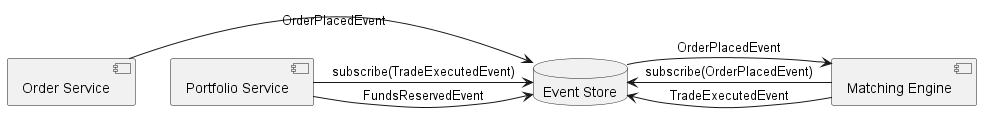

The diagram above was rendered by PlantUML. Its source (embedded in the PNG):
@startuml
component "Order Service" as orders
component "Portfolio Service" as portfolio
component "Matching Engine" as matching
database "Event Store" as events

orders -> events: OrderPlacedEvent
portfolio -> events: FundsReservedEvent
matching -> events: subscribe(OrderPlacedEvent)

events -> matching: OrderPlacedEvent
matching -> events: TradeExecutedEvent
portfolio -> events: subscribe(TradeExecutedEvent)

@enduml